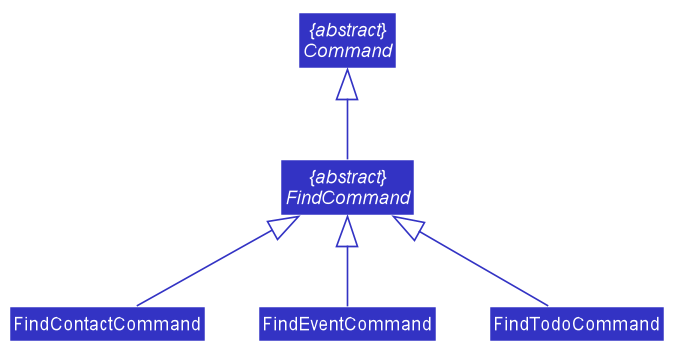

The diagram above was rendered by PlantUML. Its source (embedded in the PNG):
@startuml








skinparam BackgroundColor #FFFFFFF

skinparam Shadowing false

skinparam Class {
    FontColor #FFFFFF
    BorderThickness 1
    BorderColor #FFFFFF
    StereotypeFontColor #FFFFFF
    FontName Arial
}

skinparam Actor {
    BorderColor #000000
    Color #000000
    FontName Arial
}

skinparam Sequence {
    MessageAlign center
    BoxFontSize 15
    BoxPadding 0
    BoxFontColor #FFFFFF
    FontName Arial
}

skinparam Participant {
    FontColor #FFFFFFF
    Padding 20
}

skinparam MinClassWidth 50
skinparam ParticipantPadding 10
skinparam Shadowing false
skinparam DefaultTextAlignment center
skinparam packageStyle Rectangle

hide footbox
hide members
hide circle
skinparam arrowThickness 1.1
skinparam arrowColor #3333C4
skinparam classBackgroundColor #3333C4

abstract class "{abstract}\nCommand" as Command
abstract class "{abstract}\nFindCommand" as FindCommand
class FindContactCommand
class FindEventCommand
class FindTodoCommand

Command <|-- FindCommand
FindCommand <|-- FindContactCommand
FindCommand <|-- FindEventCommand
FindCommand <|-- FindTodoCommand

@enduml